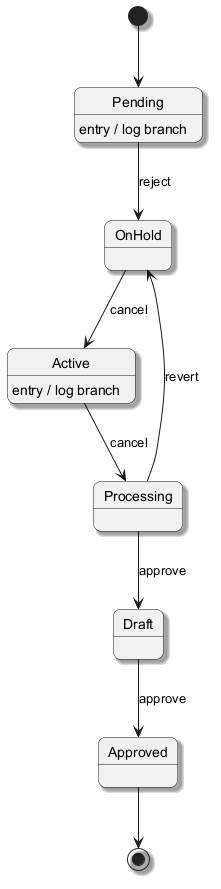

The diagram above was rendered by PlantUML. Its source (embedded in the PNG):
@startuml
skinparam backgroundColor #FFFFFF
skinparam roundCorner 15
skinparam shadowing true
[*] --> Pending
Pending --> OnHold : reject
Pending : entry / log branch
OnHold --> Active : cancel
Active --> Processing : cancel
Active : entry / log branch
Processing --> Draft : approve
Draft --> Approved : approve
Processing --> OnHold : revert
Approved --> [*]
@enduml